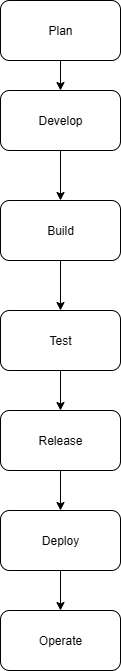

The diagram above was exported from draw.io. Its source (the exported page's mxGraphModel, read from the mxfile embedded in the PNG):
<mxGraphModel dx="1226" dy="774" grid="1" gridSize="10" guides="1" tooltips="1" connect="1" arrows="1" fold="1" page="1" pageScale="1" pageWidth="850" pageHeight="1100" math="0" shadow="0">
  <root>
    <mxCell id="0" />
    <mxCell id="1" parent="0" />
    <mxCell id="zkvFbSQZCNwiJOxqqM1F-4" value="Plan" style="rounded=1;whiteSpace=wrap;html=1;" vertex="1" parent="1">
      <mxGeometry x="350" y="30" width="120" height="60" as="geometry" />
    </mxCell>
    <mxCell id="zkvFbSQZCNwiJOxqqM1F-7" value="" style="endArrow=classic;html=1;rounded=0;exitX=0.5;exitY=1;exitDx=0;exitDy=0;" edge="1" parent="1" source="zkvFbSQZCNwiJOxqqM1F-4">
      <mxGeometry width="50" height="50" relative="1" as="geometry">
        <mxPoint x="420" y="300" as="sourcePoint" />
        <mxPoint x="410" y="120" as="targetPoint" />
      </mxGeometry>
    </mxCell>
    <mxCell id="zkvFbSQZCNwiJOxqqM1F-8" value="Develop" style="rounded=1;whiteSpace=wrap;html=1;" vertex="1" parent="1">
      <mxGeometry x="350" y="120" width="120" height="60" as="geometry" />
    </mxCell>
    <mxCell id="zkvFbSQZCNwiJOxqqM1F-10" value="" style="endArrow=classic;html=1;rounded=0;exitX=0.5;exitY=1;exitDx=0;exitDy=0;" edge="1" parent="1" source="zkvFbSQZCNwiJOxqqM1F-8">
      <mxGeometry width="50" height="50" relative="1" as="geometry">
        <mxPoint x="420" y="300" as="sourcePoint" />
        <mxPoint x="410" y="230" as="targetPoint" />
      </mxGeometry>
    </mxCell>
    <mxCell id="zkvFbSQZCNwiJOxqqM1F-11" value="Build" style="rounded=1;whiteSpace=wrap;html=1;" vertex="1" parent="1">
      <mxGeometry x="350" y="230" width="120" height="60" as="geometry" />
    </mxCell>
    <mxCell id="zkvFbSQZCNwiJOxqqM1F-12" value="" style="endArrow=classic;html=1;rounded=0;exitX=0.5;exitY=1;exitDx=0;exitDy=0;" edge="1" parent="1" source="zkvFbSQZCNwiJOxqqM1F-11">
      <mxGeometry width="50" height="50" relative="1" as="geometry">
        <mxPoint x="420" y="300" as="sourcePoint" />
        <mxPoint x="410" y="340" as="targetPoint" />
      </mxGeometry>
    </mxCell>
    <mxCell id="zkvFbSQZCNwiJOxqqM1F-13" value="Test" style="rounded=1;whiteSpace=wrap;html=1;" vertex="1" parent="1">
      <mxGeometry x="350" y="340" width="120" height="60" as="geometry" />
    </mxCell>
    <mxCell id="zkvFbSQZCNwiJOxqqM1F-14" value="" style="endArrow=classic;html=1;rounded=0;exitX=0.5;exitY=1;exitDx=0;exitDy=0;" edge="1" parent="1" source="zkvFbSQZCNwiJOxqqM1F-13">
      <mxGeometry width="50" height="50" relative="1" as="geometry">
        <mxPoint x="420" y="290" as="sourcePoint" />
        <mxPoint x="410" y="440" as="targetPoint" />
      </mxGeometry>
    </mxCell>
    <mxCell id="zkvFbSQZCNwiJOxqqM1F-15" value="Release" style="rounded=1;whiteSpace=wrap;html=1;" vertex="1" parent="1">
      <mxGeometry x="350" y="440" width="120" height="60" as="geometry" />
    </mxCell>
    <mxCell id="zkvFbSQZCNwiJOxqqM1F-16" value="" style="endArrow=classic;html=1;rounded=0;exitX=0.5;exitY=1;exitDx=0;exitDy=0;" edge="1" parent="1" source="zkvFbSQZCNwiJOxqqM1F-15">
      <mxGeometry width="50" height="50" relative="1" as="geometry">
        <mxPoint x="420" y="500" as="sourcePoint" />
        <mxPoint x="410" y="540" as="targetPoint" />
      </mxGeometry>
    </mxCell>
    <mxCell id="zkvFbSQZCNwiJOxqqM1F-17" value="Deploy" style="rounded=1;whiteSpace=wrap;html=1;" vertex="1" parent="1">
      <mxGeometry x="350" y="540" width="120" height="60" as="geometry" />
    </mxCell>
    <mxCell id="zkvFbSQZCNwiJOxqqM1F-18" value="" style="endArrow=classic;html=1;rounded=0;exitX=0.5;exitY=1;exitDx=0;exitDy=0;" edge="1" parent="1" source="zkvFbSQZCNwiJOxqqM1F-17">
      <mxGeometry width="50" height="50" relative="1" as="geometry">
        <mxPoint x="420" y="500" as="sourcePoint" />
        <mxPoint x="410" y="640" as="targetPoint" />
      </mxGeometry>
    </mxCell>
    <mxCell id="zkvFbSQZCNwiJOxqqM1F-19" value="Operate" style="rounded=1;whiteSpace=wrap;html=1;" vertex="1" parent="1">
      <mxGeometry x="350" y="640" width="120" height="60" as="geometry" />
    </mxCell>
  </root>
</mxGraphModel>